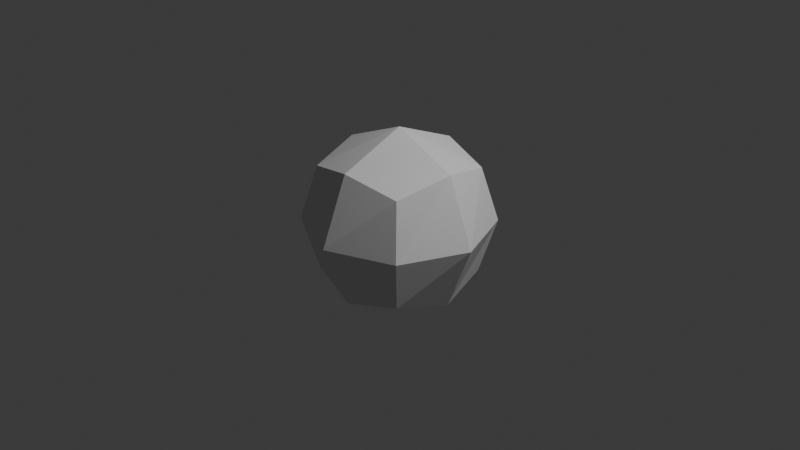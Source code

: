 # Source: lowpolly.blend  (saved by Blender 5.1.30; exported with 4.5.12 LTS)
import bpy
from mathutils import Matrix  # noqa: F401  (used for matrix-valued properties, if any)

bpy.ops.wm.read_factory_settings(use_empty=True)
scene = bpy.context.scene
scene.name = 'Scene'

# ---- collections
col_collection = bpy.data.collections.new('Collection'); scene.collection.children.link(col_collection)

# ---- world
world_world = bpy.data.worlds.new('World'); scene.world = world_world
world_world.use_nodes = True; world_world.node_tree.nodes.clear()
_N = world_world.node_tree.nodes; _L = world_world.node_tree.links
n0 = _N.new('ShaderNodeOutputWorld'); n0.name = 'World Output'; n0.location = (200, 100)
n1 = _N.new('ShaderNodeBackground'); n1.name = 'Background'; n1.location = (-200, 100)
n1.inputs[0].default_value = (0.05088, 0.05088, 0.05088, 1.0)
_L.new(n1.outputs[0], n0.inputs[0])
n0.is_active_output = True
world_world.color = (0.05088, 0.05088, 0.05088)
world_world.sun_shadow_jitter_overblur = 0.0

# ---- cameras
cam_camera = bpy.data.cameras.new('Camera')
cam_camera.clip_end = 100.0
cam_camera.ortho_scale = 7.314

# ---- lights
light_light = bpy.data.lights.new('Light', 'POINT')
light_light.energy = 1000.0
light_light.shadow_soft_size = 0.1

# ---- meshes
me_roundcube = bpy.data.meshes.new('Roundcube')
me_roundcube.from_pydata([(0.5774, 0.5774, -0.5774), (0.0, 0.7071, -0.7071), (0.7071, 0.7071, 0.0), (0.0, 1.0, 0.0), (-0.5774, 0.5774, -0.5774), (-0.7071, 0.0, -0.7071), (-0.7071, 0.7071, 0.0), (-1.0, 0.0, 0.0), (-0.5774, -0.5774, -0.5774), (0.0, -0.7071, -0.7071), (-0.7071, -0.7071, 0.0), (0.0, -1.0, 0.0), (0.5774, -0.5774, -0.5774), (0.7071, 0.0, -0.7071), (0.7071, -0.7071, 0.0), (1.0, 0.0, 0.0), (0.0, 0.0, -1.0), (0.5774, 0.5774, 0.5774), (0.0, 0.7071, 0.7071), (-0.5774, 0.5774, 0.5774), (0.7071, 0.0, 0.7071), (0.0, 0.0, 1.0), (-0.7071, 0.0, 0.7071), (0.5774, -0.5774, 0.5774), (0.0, -0.7071, 0.7071), (-0.5774, -0.5774, 0.5774)], [], [(0, 1, 3, 2), (1, 4, 6, 3), (2, 3, 18, 17), (3, 6, 19, 18), (4, 5, 7, 6), (5, 8, 10, 7), (6, 7, 22, 19), (7, 10, 25, 22), (8, 9, 11, 10), (9, 12, 14, 11), (10, 11, 24, 25), (11, 14, 23, 24), (12, 13, 15, 14), (13, 0, 2, 15), (14, 15, 20, 23), (15, 2, 17, 20), (12, 9, 16, 13), (9, 8, 5, 16), (13, 16, 1, 0), (16, 5, 4, 1), (17, 18, 21, 20), (18, 19, 22, 21), (20, 21, 24, 23), (21, 22, 25, 24)])
me_roundcube.update()

# ---- objects
ob_light = bpy.data.objects.new('Light', light_light)
ob_camera = bpy.data.objects.new('Camera', cam_camera)
ob_roundcube = bpy.data.objects.new('Roundcube', me_roundcube)
ob_empty = bpy.data.objects.new('Empty', None)
ob_empty_001 = bpy.data.objects.new('Empty.001', None)

# ---- transforms, parenting, visibility, modifiers, constraints
ob_light.location = (4.076, 1.005, 5.904)
ob_light.rotation_euler = (0.6503, 0.05522, 1.866)
ob_light.lock_rotations_4d = False
ob_light.empty_display_type = 'ARROWS'
ob_light.color = (0.0, 0.0, 0.0, 0.0)
ob_light.lineart.crease_threshold = 0.0
ob_camera.location = (7.359, -6.926, 4.958)
ob_camera.rotation_euler = (1.109, 0.0, 0.8149)
ob_camera.lock_rotations_4d = False
ob_camera.empty_display_type = 'ARROWS'
ob_camera.color = (0.0, 0.0, 0.0, 0.0)
ob_camera.display_type = 'WIRE'
ob_camera.lineart.crease_threshold = 0.0
ob_roundcube.location = (0.0, 0.0, 0.0)
ob_empty.location = (1.598, 1.69e-07, -1.257)
ob_empty.rotation_euler = (1.571, 0.0, 0.0)
ob_empty.scale = (7.492, 7.492, 7.492)
ob_empty.empty_display_type = 'IMAGE'
ob_empty_001.location = (-0.03163, 2.562, -1.188)
ob_empty_001.rotation_euler = (1.571, 0.0, -1.571)
ob_empty_001.scale = (7.492, 7.492, 7.492)
ob_empty_001.empty_display_type = 'IMAGE'

# ---- collection membership
col_collection.objects.link(ob_light)
col_collection.objects.link(ob_camera)
col_collection.objects.link(ob_roundcube)
col_collection.objects.link(ob_empty)
col_collection.objects.link(ob_empty_001)

# ---- scene / render settings (as saved in the file)
scene.camera = ob_camera
scene.frame_start = 1; scene.frame_end = 250; scene.frame_set(1)
scene.render.engine = 'BLENDER_EEVEE_NEXT'
scene.render.bake_bias = 0.0
scene.render.bake_samples = 0
scene.cycles.sampling_pattern = 'TABULATED_SOBOL'
scene.eevee.use_volume_custom_range = False
bpy.context.view_layer.update()
